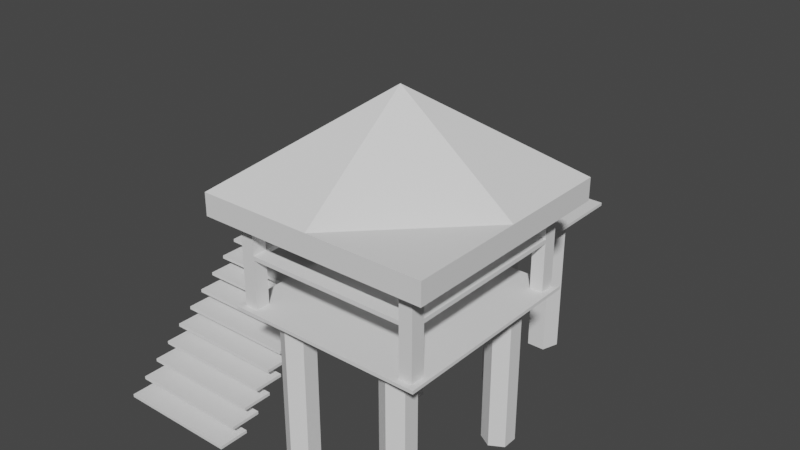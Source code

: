 # Source: Torre.blend  (saved by Blender 2.80.52; exported with 4.5.12 LTS)
import bpy
from mathutils import Matrix  # noqa: F401  (used for matrix-valued properties, if any)

bpy.ops.wm.read_factory_settings(use_empty=True)
scene = bpy.context.scene
scene.name = 'Scene'

# ---- collections
col_collection = bpy.data.collections.new('Collection'); scene.collection.children.link(col_collection)

# ---- world
world_world = bpy.data.worlds.new('World'); scene.world = world_world
world_world.use_nodes = True; world_world.node_tree.nodes.clear()
_N = world_world.node_tree.nodes; _L = world_world.node_tree.links
n0 = _N.new('ShaderNodeOutputWorld'); n0.name = 'World Output'; n0.location = (300, 300)
n1 = _N.new('ShaderNodeBackground'); n1.name = 'Background'; n1.location = (10, 300)
n1.inputs[0].default_value = (0.05088, 0.05088, 0.05088, 1.0)
_L.new(n1.outputs[0], n0.inputs[0])
n0.is_active_output = True
world_world.color = (0.05088, 0.05088, 0.05088)
world_world.use_sun_shadow = False
world_world.sun_shadow_jitter_overblur = 0.0

# ---- meshes
me_cube_005 = bpy.data.meshes.new('Cube.005')
me_cube_005.from_pydata([(-6.0, -6.361, -0.1), (-5.65, -6.011, 5.35), (-6.0, 6.361, -0.1), (-5.65, 6.011, 5.35), (6.0, -6.361, -0.1), (5.65, -6.011, 5.35), (6.0, 6.361, -0.1), (5.65, 6.011, 5.35), (-6.0, 4.771, -0.1), (-6.0, 3.18, -0.1), (-6.0, 1.59, -0.1), (-6.0, 0.0, -0.1), (-6.0, -1.59, -0.1), (-6.0, -3.18, -0.1), (-6.0, -4.771, -0.1), (-5.65, -5.121, 5.35), (-6.0, -3.18, 0.1), (-6.0, -1.59, 0.1), (-6.0, 0.0, 0.1), (-6.0, 1.59, 0.1), (-6.0, 3.18, 0.1), (-5.65, 5.121, 5.35), (6.0, -4.771, -0.1), (6.0, -3.18, -0.1), (6.0, -1.59, -0.1), (6.0, 0.0, -0.1), (6.0, 1.59, -0.1), (6.0, 3.18, -0.1), (6.0, 4.771, -0.1), (5.65, 5.121, 5.35), (6.0, 3.18, 0.1), (6.0, 1.59, 0.1), (6.0, 0.0, 0.1), (6.0, -1.59, 0.1), (6.0, -3.18, 0.1), (5.65, -5.121, 5.35), (4.5, 6.361, -0.1), (3.0, 6.361, -0.1), (1.5, 6.361, -0.1), (0.0, 6.361, -0.1), (-1.5, 6.361, -0.1), (-3.0, 6.361, -0.1), (-4.5, 6.361, -0.1), (-4.85, 6.011, 5.35), (-2.65, 6.011, 3.35), (-1.85, 6.011, 3.35), (0.0, 6.361, 0.1), (1.85, 6.011, 3.35), (2.65, 6.011, 3.35), (4.85, 6.011, 5.35), (-4.5, -6.361, -0.1), (-3.0, -6.361, -0.1), (-1.5, -6.361, -0.1), (0.0, -6.361, -0.1), (1.5, -6.361, -0.1), (3.0, -6.361, -0.1), (4.5, -6.361, -0.1), (4.85, -6.011, 5.35), (3.0, -6.361, 0.1), (1.5, -6.361, 0.1), (0.0, -6.361, 0.1), (-1.5, -6.361, 0.1), (-3.0, -6.361, 0.1), (-4.85, -6.011, 5.35), (-4.85, 5.121, 5.35), (-2.65, 5.121, 3.35), (-1.85, 5.121, 3.35), (0.0, 4.771, 0.1), (1.85, 5.121, 3.35), (2.65, 5.121, 3.35), (4.85, 5.121, 5.35), (-4.5, 3.18, 0.1), (-3.0, 3.18, 0.1), (-1.5, 3.18, 0.1), (0.0, 3.18, 0.1), (1.5, 3.18, 0.1), (3.0, 3.18, 0.1), (4.5, 3.18, 0.1), (-4.5, 1.59, 0.1), (-3.0, 1.59, 0.1), (-1.5, 1.59, 0.1), (0.0, 1.59, 0.1), (1.5, 1.59, 0.1), (3.0, 1.59, 0.1), (4.5, 1.59, 0.1), (-4.5, 0.0, 0.1), (-3.0, 0.0, 0.1), (-1.5, 0.0, 0.1), (0.0, 0.0, 0.1), (1.5, 0.0, 0.1), (3.0, 0.0, 0.1), (4.5, 0.0, 0.1), (-4.5, -1.59, 0.1), (-3.0, -1.59, 0.1), (-1.5, -1.59, 0.1), (0.0, -1.59, 0.1), (1.5, -1.59, 0.1), (3.0, -1.59, 0.1), (4.5, -1.59, 0.1), (-4.5, -3.18, 0.1), (-3.0, -3.18, 0.1), (-1.5, -3.18, 0.1), (0.0, -3.18, 0.1), (1.5, -3.18, 0.1), (3.0, -3.18, 0.1), (4.5, -3.18, 0.1), (-4.85, -5.121, 5.35), (-3.0, -4.771, 0.1), (-1.5, -4.771, 0.1), (0.0, -4.771, 0.1), (1.5, -4.771, 0.1), (3.0, -4.771, 0.1), (4.85, -5.121, 5.35), (4.5, 4.771, -0.1), (3.0, 4.771, -0.1), (1.5, 4.771, -0.1), (0.0, 4.771, -0.1), (-1.5, 4.771, -0.1), (-3.0, 4.771, -0.1), (-4.5, 4.771, -0.1), (4.5, 3.18, -0.1), (3.0, 3.18, -0.1), (1.5, 3.18, -0.1), (0.0, 3.18, -0.1), (-1.5, 3.18, -0.1), (-3.0, 3.18, -0.1), (-4.5, 3.18, -0.1), (4.5, 1.59, -0.1), (3.0, 1.59, -0.1), (1.5, 1.59, -0.1), (0.0, 1.59, -0.1), (-1.5, 1.59, -0.1), (-3.0, 1.59, -0.1), (-4.5, 1.59, -0.1), (4.5, 0.0, -0.1), (3.0, 0.0, -0.1), (1.5, 0.0, -0.1), (0.0, 0.0, -0.1), (-1.5, 0.0, -0.1), (-3.0, 0.0, -0.1), (-4.5, 0.0, -0.1), (4.5, -1.59, -0.1), (3.0, -1.59, -0.1), (1.5, -1.59, -0.1), (0.0, -1.59, -0.1), (-1.5, -1.59, -0.1), (-3.0, -1.59, -0.1), (-4.5, -1.59, -0.1), (4.5, -3.18, -0.1), (3.0, -3.18, -0.1), (1.5, -3.18, -0.1), (0.0, -3.18, -0.1), (-1.5, -3.18, -0.1), (-3.0, -3.18, -0.1), (-4.5, -3.18, -0.1), (4.5, -4.771, -0.1), (3.0, -4.771, -0.1), (1.5, -4.771, -0.1), (0.0, -4.771, -0.1), (-1.5, -4.771, -0.1), (-3.0, -4.771, -0.1), (-4.5, -4.771, -0.1), (-6.0, 4.771, 0.1), (-6.0, 6.361, 0.1), (4.5, 6.361, 0.1), (6.0, 6.361, 0.1), (6.0, -4.771, 0.1), (6.0, -6.361, 0.1), (-4.5, -6.361, 0.1), (-6.0, -6.361, 0.1), (-6.0, -4.771, 0.1), (6.0, 4.771, 0.1), (4.5, 4.771, 0.1), (4.5, -4.771, 0.1), (-4.5, 6.361, 0.1), (-3.0, 6.361, 0.1), (-1.5, 6.361, 0.1), (1.5, 6.361, 0.1), (3.0, 6.361, 0.1), (4.5, -6.361, 0.1), (-4.5, 4.771, 0.1), (-3.0, 4.771, 0.1), (-1.5, 4.771, 0.1), (1.5, 4.771, 0.1), (3.0, 4.771, 0.1), (-4.5, -4.771, 0.1), (-5.65, 5.121, 0.1), (-5.65, 6.011, 0.1), (4.85, 6.011, 0.1), (5.65, 6.011, 0.1), (5.65, -5.121, 0.1), (5.65, -6.011, 0.1), (-4.85, -6.011, 0.1), (-5.65, -6.011, 0.1), (-5.65, -5.121, 0.1), (5.65, 5.121, 0.1), (4.85, 5.121, 0.1), (4.85, -5.121, 0.1), (-4.85, 6.011, 0.1), (-2.65, 6.011, 0.1), (-1.85, 6.011, 0.1), (1.85, 6.011, 0.1), (2.65, 6.011, 0.1), (4.85, -6.011, 0.1), (-4.85, 5.121, 0.1), (-2.65, 5.121, 0.1), (-1.85, 5.121, 0.1), (1.85, 5.121, 0.1), (2.65, 5.121, 0.1), (-4.85, -5.121, 0.1), (-5.65, 5.121, 3.1), (-5.65, 6.011, 3.1), (4.85, 6.011, 3.1), (5.65, 6.011, 3.1), (5.65, -5.121, 3.1), (5.65, -6.011, 3.1), (-4.85, -6.011, 3.1), (-5.65, -6.011, 3.1), (-5.65, -5.121, 3.1), (5.65, 5.121, 3.1), (4.85, 5.121, 3.1), (4.85, -5.121, 3.1), (-4.85, 6.011, 3.1), (-2.65, 6.011, 3.1), (-1.85, 6.011, 3.1), (1.85, 6.011, 3.1), (2.65, 6.011, 3.1), (4.85, -6.011, 3.1), (-4.85, 5.121, 3.1), (-2.65, 5.121, 3.1), (-1.85, 5.121, 3.1), (1.85, 5.121, 3.1), (2.65, 5.121, 3.1), (-4.85, -5.121, 3.1), (-5.65, 5.121, 3.35), (-5.65, 6.011, 3.35), (4.85, 6.011, 3.35), (5.65, 6.011, 3.35), (5.65, -5.121, 3.35), (5.65, -6.011, 3.35), (-4.85, -6.011, 3.35), (-5.65, -6.011, 3.35), (-5.65, -5.121, 3.35), (5.65, 5.121, 3.35), (4.85, 5.121, 3.35), (4.85, -5.121, 3.35), (-4.85, 6.011, 3.35), (4.85, -6.011, 3.35), (-4.85, 5.121, 3.35), (-4.85, -5.121, 3.35)], [], [(8, 162, 163, 2), (36, 164, 165, 6), (22, 166, 167, 4), (50, 168, 169, 0), (155, 22, 4, 56), (106, 15, 1, 63), (43, 3, 21, 64), (180, 162, 20, 71), (71, 20, 19, 78), (78, 19, 18, 85), (85, 18, 17, 92), (92, 17, 16, 99), (99, 16, 170, 185), (36, 6, 28, 113), (113, 28, 27, 120), (120, 27, 26, 127), (127, 26, 25, 134), (134, 25, 24, 141), (141, 24, 23, 148), (148, 23, 22, 155), (6, 165, 171, 28), (28, 171, 30, 27), (27, 30, 31, 26), (26, 31, 32, 25), (25, 32, 33, 24), (24, 33, 34, 23), (23, 34, 166, 22), (0, 169, 170, 14), (14, 170, 16, 13), (13, 16, 17, 12), (12, 17, 18, 11), (11, 18, 19, 10), (10, 19, 20, 9), (9, 20, 162, 8), (13, 154, 161, 14), (154, 153, 160, 161), (153, 152, 159, 160), (152, 151, 158, 159), (151, 150, 157, 158), (150, 149, 156, 157), (149, 148, 155, 156), (12, 147, 154, 13), (147, 146, 153, 154), (146, 145, 152, 153), (145, 144, 151, 152), (144, 143, 150, 151), (143, 142, 149, 150), (142, 141, 148, 149), (11, 140, 147, 12), (140, 139, 146, 147), (139, 138, 145, 146), (138, 137, 144, 145), (137, 136, 143, 144), (136, 135, 142, 143), (135, 134, 141, 142), (10, 133, 140, 11), (133, 132, 139, 140), (132, 131, 138, 139), (131, 130, 137, 138), (130, 129, 136, 137), (129, 128, 135, 136), (128, 127, 134, 135), (9, 126, 133, 10), (126, 125, 132, 133), (125, 124, 131, 132), (124, 123, 130, 131), (123, 122, 129, 130), (122, 121, 128, 129), (121, 120, 127, 128), (8, 119, 126, 9), (119, 118, 125, 126), (118, 117, 124, 125), (117, 116, 123, 124), (116, 115, 122, 123), (115, 114, 121, 122), (114, 113, 120, 121), (2, 42, 119, 8), (42, 41, 118, 119), (41, 40, 117, 118), (40, 39, 116, 117), (39, 38, 115, 116), (38, 37, 114, 115), (37, 36, 113, 114), (34, 105, 173, 166), (105, 104, 111, 173), (104, 103, 110, 111), (103, 102, 109, 110), (102, 101, 108, 109), (101, 100, 107, 108), (100, 99, 185, 107), (33, 98, 105, 34), (98, 97, 104, 105), (97, 96, 103, 104), (96, 95, 102, 103), (95, 94, 101, 102), (94, 93, 100, 101), (93, 92, 99, 100), (32, 91, 98, 33), (91, 90, 97, 98), (90, 89, 96, 97), (89, 88, 95, 96), (88, 87, 94, 95), (87, 86, 93, 94), (86, 85, 92, 93), (31, 84, 91, 32), (84, 83, 90, 91), (83, 82, 89, 90), (82, 81, 88, 89), (81, 80, 87, 88), (80, 79, 86, 87), (79, 78, 85, 86), (30, 77, 84, 31), (77, 76, 83, 84), (76, 75, 82, 83), (75, 74, 81, 82), (74, 73, 80, 81), (73, 72, 79, 80), (72, 71, 78, 79), (171, 172, 77, 30), (172, 184, 76, 77), (184, 183, 75, 76), (183, 67, 74, 75), (67, 182, 73, 74), (182, 181, 72, 73), (181, 180, 71, 72), (7, 49, 70, 29), (164, 178, 184, 172), (48, 47, 68, 69), (177, 46, 67, 183), (46, 176, 182, 67), (45, 44, 65, 66), (175, 174, 180, 181), (35, 112, 57, 5), (173, 111, 58, 179), (111, 110, 59, 58), (110, 109, 60, 59), (109, 108, 61, 60), (108, 107, 62, 61), (107, 185, 168, 62), (14, 161, 50, 0), (161, 160, 51, 50), (160, 159, 52, 51), (159, 158, 53, 52), (158, 157, 54, 53), (157, 156, 55, 54), (156, 155, 56, 55), (4, 167, 179, 56), (56, 179, 58, 55), (55, 58, 59, 54), (54, 59, 60, 53), (53, 60, 61, 52), (52, 61, 62, 51), (51, 62, 168, 50), (2, 163, 174, 42), (42, 174, 175, 41), (41, 175, 176, 40), (40, 176, 46, 39), (39, 46, 177, 38), (38, 177, 178, 37), (37, 178, 164, 36), (186, 187, 163, 162), (188, 189, 165, 164), (190, 191, 167, 166), (192, 193, 169, 168), (193, 194, 170, 169), (189, 195, 171, 165), (195, 196, 172, 171), (197, 190, 166, 173), (187, 198, 174, 163), (199, 200, 176, 175), (201, 202, 178, 177), (191, 203, 179, 167), (204, 186, 162, 180), (206, 205, 181, 182), (208, 207, 183, 184), (194, 209, 185, 170), (196, 188, 164, 172), (202, 208, 184, 178), (207, 201, 177, 183), (200, 206, 182, 176), (205, 199, 175, 181), (198, 204, 180, 174), (203, 197, 173, 179), (209, 192, 168, 185), (210, 211, 187, 186), (212, 213, 189, 188), (214, 215, 191, 190), (216, 217, 193, 192), (217, 218, 194, 193), (213, 219, 195, 189), (219, 220, 196, 195), (221, 214, 190, 197), (211, 222, 198, 187), (223, 224, 200, 199), (225, 226, 202, 201), (215, 227, 203, 191), (228, 210, 186, 204), (230, 229, 205, 206), (232, 231, 207, 208), (218, 233, 209, 194), (220, 212, 188, 196), (226, 232, 208, 202), (231, 225, 201, 207), (224, 230, 206, 200), (229, 223, 199, 205), (222, 228, 204, 198), (227, 221, 197, 203), (233, 216, 192, 209), (234, 235, 211, 210), (236, 237, 213, 212), (238, 239, 215, 214), (240, 241, 217, 216), (241, 242, 218, 217), (237, 243, 219, 213), (244, 245, 238, 243), (220, 221, 245, 244), (235, 246, 222, 211), (44, 45, 224, 223), (47, 48, 226, 225), (239, 247, 227, 215), (234, 242, 249, 248), (66, 65, 229, 230), (69, 68, 231, 232), (210, 218, 242, 234), (236, 48, 69, 244), (212, 226, 48, 236), (68, 47, 225, 231), (45, 66, 230, 224), (44, 246, 248, 65), (223, 222, 246, 44), (245, 249, 240, 247), (221, 233, 249, 245), (247, 240, 216, 227), (227, 216, 233, 221), (243, 238, 214, 219), (219, 214, 221, 220), (244, 69, 232, 220), (220, 232, 226, 212), (65, 248, 228, 229), (229, 228, 222, 223), (248, 249, 233, 228), (228, 233, 218, 210), (21, 3, 235, 234), (49, 7, 237, 236), (35, 5, 239, 238), (63, 1, 241, 240), (1, 15, 242, 241), (7, 29, 243, 237), (29, 70, 244, 243), (112, 35, 238, 245), (3, 43, 246, 235), (5, 57, 247, 239), (64, 21, 234, 248), (15, 106, 249, 242), (70, 49, 236, 244), (43, 64, 248, 246), (57, 112, 245, 247), (106, 63, 240, 249)])
_uv = me_cube_005.uv_layers.new(name='UVMap')
_uv.uv.foreach_set('vector', [0.375, 0.2188, 0.625, 0.2188, 0.625, 0.25, 0.375, 0.25, 0.375, 0.4688, 0.625, 0.4688, 0.625, 0.5, 0.375, 0.5, 0.375, 0.7188, 0.625, 0.7188, 0.625, 0.75, 0.375, 0.75, 0.375, 0.9688, 0.625, 0.9688, 0.625, 1.0, 0.375, 1.0, 0.3438, 0.7188, 0.375, 0.7188, 0.375, 0.75, 0.3438, 0.75, 0.851, 0.7256, 0.8677, 0.7256, 0.8677, 0.7431, 0.851, 0.7431, 0.851, 0.5069, 0.8677, 0.5069, 0.8677, 0.5244, 0.851, 0.5244, 0.8438, 0.5312, 0.875, 0.5312, 0.875, 0.5625, 0.8438, 0.5625, 0.8438, 0.5625, 0.875, 0.5625, 0.875, 0.5938, 0.8438, 0.5938, 0.8438, 0.5938, 0.875, 0.5938, 0.875, 0.625, 0.8438, 0.625, 0.8438, 0.625, 0.875, 0.625, 0.875, 0.6562, 0.8438, 0.6562, 0.8438, 0.6562, 0.875, 0.6562, 0.875, 0.6875, 0.8438, 0.6875, 0.8438, 0.6875, 0.875, 0.6875, 0.875, 0.7188, 0.8438, 0.7188, 0.3438, 0.5, 0.375, 0.5, 0.375, 0.5312, 0.3438, 0.5312, 0.3438, 0.5312, 0.375, 0.5312, 0.375, 0.5625, 0.3438, 0.5625, 0.3438, 0.5625, 0.375, 0.5625, 0.375, 0.5938, 0.3438, 0.5938, 0.3438, 0.5938, 0.375, 0.5938, 0.375, 0.625, 0.3438, 0.625, 0.3438, 0.625, 0.375, 0.625, 0.375, 0.6562, 0.3438, 0.6562, 0.3438, 0.6562, 0.375, 0.6562, 0.375, 0.6875, 0.3438, 0.6875, 0.3438, 0.6875, 0.375, 0.6875, 0.375, 0.7188, 0.3438, 0.7188, 0.375, 0.5, 0.625, 0.5, 0.625, 0.5312, 0.375, 0.5312, 0.375, 0.5312, 0.625, 0.5312, 0.625, 0.5625, 0.375, 0.5625, 0.375, 0.5625, 0.625, 0.5625, 0.625, 0.5938, 0.375, 0.5938, 0.375, 0.5938, 0.625, 0.5938, 0.625, 0.625, 0.375, 0.625, 0.375, 0.625, 0.625, 0.625, 0.625, 0.6562, 0.375, 0.6562, 0.375, 0.6562, 0.625, 0.6562, 0.625, 0.6875, 0.375, 0.6875, 0.375, 0.6875, 0.625, 0.6875, 0.625, 0.7188, 0.375, 0.7188, 0.375, 0.0, 0.625, 0.0, 0.625, 0.03125, 0.375, 0.03125, 0.375, 0.03125, 0.625, 0.03125, 0.625, 0.0625, 0.375, 0.0625, 0.375, 0.0625, 0.625, 0.0625, 0.625, 0.09375, 0.375, 0.09375, 0.375, 0.09375, 0.625, 0.09375, 0.625, 0.125, 0.375, 0.125, 0.375, 0.125, 0.625, 0.125, 0.625, 0.1562, 0.375, 0.1562, 0.375, 0.1562, 0.625, 0.1562, 0.625, 0.1875, 0.375, 0.1875, 0.375, 0.1875, 0.625, 0.1875, 0.625, 0.2188, 0.375, 0.2188, 0.125, 0.6875, 0.1562, 0.6875, 0.1562, 0.7188, 0.125, 0.7188, 0.1562, 0.6875, 0.1875, 0.6875, 0.1875, 0.7188, 0.1562, 0.7188, 0.1875, 0.6875, 0.2188, 0.6875, 0.2188, 0.7188, 0.1875, 0.7188, 0.2188, 0.6875, 0.25, 0.6875, 0.25, 0.7188, 0.2188, 0.7188, 0.25, 0.6875, 0.2812, 0.6875, 0.2812, 0.7188, 0.25, 0.7188, 0.2812, 0.6875, 0.3125, 0.6875, 0.3125, 0.7188, 0.2812, 0.7188, 0.3125, 0.6875, 0.3438, 0.6875, 0.3438, 0.7188, 0.3125, 0.7188, 0.125, 0.6562, 0.1562, 0.6562, 0.1562, 0.6875, 0.125, 0.6875, 0.1562, 0.6562, 0.1875, 0.6562, 0.1875, 0.6875, 0.1562, 0.6875, 0.1875, 0.6562, 0.2188, 0.6563, 0.2188, 0.6875, 0.1875, 0.6875, 0.2188, 0.6563, 0.25, 0.6563, 0.25, 0.6875, 0.2188, 0.6875, 0.25, 0.6563, 0.2812, 0.6562, 0.2812, 0.6875, 0.25, 0.6875, 0.2812, 0.6562, 0.3125, 0.6562, 0.3125, 0.6875, 0.2812, 0.6875, 0.3125, 0.6562, 0.3438, 0.6562, 0.3438, 0.6875, 0.3125, 0.6875, 0.125, 0.625, 0.1562, 0.625, 0.1562, 0.6562, 0.125, 0.6562, 0.1562, 0.625, 0.1875, 0.625, 0.1875, 0.6562, 0.1562, 0.6562, 0.1875, 0.625, 0.2188, 0.625, 0.2188, 0.6563, 0.1875, 0.6562, 0.2188, 0.625, 0.25, 0.625, 0.25, 0.6563, 0.2188, 0.6563, 0.25, 0.625, 0.2812, 0.625, 0.2812, 0.6562, 0.25, 0.6563, 0.2812, 0.625, 0.3125, 0.625, 0.3125, 0.6562, 0.2812, 0.6562, 0.3125, 0.625, 0.3438, 0.625, 0.3438, 0.6562, 0.3125, 0.6562, 0.125, 0.5938, 0.1562, 0.5938, 0.1562, 0.625, 0.125, 0.625, 0.1562, 0.5938, 0.1875, 0.5938, 0.1875, 0.625, 0.1562, 0.625, 0.1875, 0.5938, 0.2188, 0.5938, 0.2188, 0.625, 0.1875, 0.625, 0.2188, 0.5938, 0.25, 0.5938, 0.25, 0.625, 0.2188, 0.625, 0.25, 0.5938, 0.2812, 0.5938, 0.2812, 0.625, 0.25, 0.625, 0.2812, 0.5938, 0.3125, 0.5938, 0.3125, 0.625, 0.2812, 0.625, 0.3125, 0.5938, 0.3438, 0.5938, 0.3438, 0.625, 0.3125, 0.625, 0.125, 0.5625, 0.1562, 0.5625, 0.1562, 0.5938, 0.125, 0.5938, 0.1562, 0.5625, 0.1875, 0.5625, 0.1875, 0.5938, 0.1562, 0.5938, 0.1875, 0.5625, 0.2188, 0.5625, 0.2188, 0.5938, 0.1875, 0.5938, 0.2188, 0.5625, 0.25, 0.5625, 0.25, 0.5938, 0.2188, 0.5938, 0.25, 0.5625, 0.2812, 0.5625, 0.2812, 0.5938, 0.25, 0.5938, 0.2812, 0.5625, 0.3125, 0.5625, 0.3125, 0.5938, 0.2812, 0.5938, 0.3125, 0.5625, 0.3438, 0.5625, 0.3438, 0.5938, 0.3125, 0.5938, 0.125, 0.5312, 0.1562, 0.5312, 0.1562, 0.5625, 0.125, 0.5625, 0.1562, 0.5312, 0.1875, 0.5312, 0.1875, 0.5625, 0.1562, 0.5625, 0.1875, 0.5312, 0.2188, 0.5312, 0.2188, 0.5625, 0.1875, 0.5625, 0.2188, 0.5312, 0.25, 0.5312, 0.25, 0.5625, 0.2188, 0.5625, 0.25, 0.5312, 0.2812, 0.5312, 0.2812, 0.5625, 0.25, 0.5625, 0.2812, 0.5312, 0.3125, 0.5312, 0.3125, 0.5625, 0.2812, 0.5625, 0.3125, 0.5312, 0.3438, 0.5312, 0.3438, 0.5625, 0.3125, 0.5625, 0.125, 0.5, 0.1562, 0.5, 0.1562, 0.5312, 0.125, 0.5312, 0.1562, 0.5, 0.1875, 0.5, 0.1875, 0.5312, 0.1562, 0.5312, 0.1875, 0.5, 0.2188, 0.5, 0.2188, 0.5312, 0.1875, 0.5312, 0.2188, 0.5, 0.25, 0.5, 0.25, 0.5312, 0.2188, 0.5312, 0.25, 0.5, 0.2812, 0.5, 0.2812, 0.5312, 0.25, 0.5312, 0.2812, 0.5, 0.3125, 0.5, 0.3125, 0.5312, 0.2812, 0.5312, 0.3125, 0.5, 0.3438, 0.5, 0.3438, 0.5312, 0.3125, 0.5312, 0.625, 0.6875, 0.6562, 0.6875, 0.6562, 0.7188, 0.625, 0.7188, 0.6562, 0.6875, 0.6875, 0.6875, 0.6875, 0.7188, 0.6562, 0.7188, 0.6875, 0.6875, 0.7188, 0.6875, 0.7188, 0.7188, 0.6875, 0.7188, 0.7188, 0.6875, 0.75, 0.6875, 0.75, 0.7188, 0.7188, 0.7188, 0.75, 0.6875, 0.7812, 0.6875, 0.7812, 0.7188, 0.75, 0.7188, 0.7812, 0.6875, 0.8125, 0.6875, 0.8125, 0.7188, 0.7812, 0.7188, 0.8125, 0.6875, 0.8438, 0.6875, 0.8438, 0.7188, 0.8125, 0.7188, 0.625, 0.6562, 0.6562, 0.6562, 0.6562, 0.6875, 0.625, 0.6875, 0.6562, 0.6562, 0.6875, 0.6562, 0.6875, 0.6875, 0.6562, 0.6875, 0.6875, 0.6562, 0.7188, 0.6563, 0.7188, 0.6875, 0.6875, 0.6875, 0.7188, 0.6563, 0.75, 0.6563, 0.75, 0.6875, 0.7188, 0.6875, 0.75, 0.6563, 0.7812, 0.6562, 0.7812, 0.6875, 0.75, 0.6875, 0.7812, 0.6562, 0.8125, 0.6562, 0.8125, 0.6875, 0.7812, 0.6875, 0.8125, 0.6562, 0.8438, 0.6562, 0.8438, 0.6875, 0.8125, 0.6875, 0.625, 0.625, 0.6562, 0.625, 0.6562, 0.6562, 0.625, 0.6562, 0.6562, 0.625, 0.6875, 0.625, 0.6875, 0.6562, 0.6562, 0.6562, 0.6875, 0.625, 0.7188, 0.625, 0.7188, 0.6563, 0.6875, 0.6562, 0.7188, 0.625, 0.75, 0.625, 0.75, 0.6563, 0.7188, 0.6563, 0.75, 0.625, 0.7812, 0.625, 0.7812, 0.6562, 0.75, 0.6563, 0.7812, 0.625, 0.8125, 0.625, 0.8125, 0.6562, 0.7812, 0.6562, 0.8125, 0.625, 0.8438, 0.625, 0.8438, 0.6562, 0.8125, 0.6562, 0.625, 0.5938, 0.6562, 0.5938, 0.6562, 0.625, 0.625, 0.625, 0.6562, 0.5938, 0.6875, 0.5938, 0.6875, 0.625, 0.6562, 0.625, 0.6875, 0.5938, 0.7188, 0.5938, 0.7188, 0.625, 0.6875, 0.625, 0.7188, 0.5938, 0.75, 0.5938, 0.75, 0.625, 0.7188, 0.625, 0.75, 0.5938, 0.7812, 0.5938, 0.7812, 0.625, 0.75, 0.625, 0.7812, 0.5938, 0.8125, 0.5938, 0.8125, 0.625, 0.7812, 0.625, 0.8125, 0.5938, 0.8438, 0.5938, 0.8438, 0.625, 0.8125, 0.625, 0.625, 0.5625, 0.6562, 0.5625, 0.6562, 0.5938, 0.625, 0.5938, 0.6562, 0.5625, 0.6875, 0.5625, 0.6875, 0.5938, 0.6562, 0.5938, 0.6875, 0.5625, 0.7188, 0.5625, 0.7188, 0.5938, 0.6875, 0.5938, 0.7188, 0.5625, 0.75, 0.5625, 0.75, 0.5938, 0.7188, 0.5938, 0.75, 0.5625, 0.7812, 0.5625, 0.7812, 0.5938, 0.75, 0.5938, 0.7812, 0.5625, 0.8125, 0.5625, 0.8125, 0.5938, 0.7812, 0.5938, 0.8125, 0.5625, 0.8438, 0.5625, 0.8438, 0.5938, 0.8125, 0.5938, 0.625, 0.5312, 0.6562, 0.5312, 0.6562, 0.5625, 0.625, 0.5625, 0.6562, 0.5312, 0.6875, 0.5312, 0.6875, 0.5625, 0.6562, 0.5625, 0.6875, 0.5312, 0.7188, 0.5312, 0.7188, 0.5625, 0.6875, 0.5625, 0.7188, 0.5312, 0.75, 0.5312, 0.75, 0.5625, 0.7188, 0.5625, 0.75, 0.5312, 0.7812, 0.5312, 0.7812, 0.5625, 0.75, 0.5625, 0.7812, 0.5312, 0.8125, 0.5312, 0.8125, 0.5625, 0.7812, 0.5625, 0.8125, 0.5312, 0.8438, 0.5312, 0.8438, 0.5625, 0.8125, 0.5625, 0.6323, 0.5069, 0.649, 0.5069, 0.649, 0.5244, 0.6323, 0.5244, 0.6562, 0.5, 0.6875, 0.5, 0.6875, 0.5312, 0.6562, 0.5312, 0.6948, 0.5069, 0.7115, 0.5069, 0.7115, 0.5244, 0.6948, 0.5244, 0.7188, 0.5, 0.75, 0.5, 0.75, 0.5312, 0.7188, 0.5312, 0.75, 0.5, 0.7812, 0.5, 0.7812, 0.5312, 0.75, 0.5312, 0.7885, 0.5069, 0.8052, 0.5069, 0.8052, 0.5244, 0.7885, 0.5244, 0.8125, 0.5, 0.8438, 0.5, 0.8438, 0.5312, 0.8125, 0.5312, 0.6323, 0.7256, 0.649, 0.7256, 0.649, 0.7431, 0.6323, 0.7431, 0.6562, 0.7188, 0.6875, 0.7188, 0.6875, 0.75, 0.6562, 0.75, 0.6875, 0.7188, 0.7188, 0.7188, 0.7188, 0.75, 0.6875, 0.75, 0.7188, 0.7188, 0.75, 0.7188, 0.75, 0.75, 0.7188, 0.75, 0.75, 0.7188, 0.7812, 0.7188, 0.7812, 0.75, 0.75, 0.75, 0.7812, 0.7188, 0.8125, 0.7188, 0.8125, 0.75, 0.7812, 0.75, 0.8125, 0.7188, 0.8438, 0.7188, 0.8438, 0.75, 0.8125, 0.75, 0.125, 0.7188, 0.1562, 0.7188, 0.1562, 0.75, 0.125, 0.75, 0.1562, 0.7188, 0.1875, 0.7188, 0.1875, 0.75, 0.1562, 0.75, 0.1875, 0.7188, 0.2188, 0.7188, 0.2188, 0.75, 0.1875, 0.75, 0.2188, 0.7188, 0.25, 0.7188, 0.25, 0.75, 0.2188, 0.75, 0.25, 0.7188, 0.2812, 0.7188, 0.2812, 0.75, 0.25, 0.75, 0.2812, 0.7188, 0.3125, 0.7188, 0.3125, 0.75, 0.2812, 0.75, 0.3125, 0.7188, 0.3438, 0.7188, 0.3438, 0.75, 0.3125, 0.75, 0.375, 0.75, 0.625, 0.75, 0.625, 0.7812, 0.375, 0.7812, 0.375, 0.7812, 0.625, 0.7812, 0.625, 0.8125, 0.375, 0.8125, 0.375, 0.8125, 0.625, 0.8125, 0.625, 0.8438, 0.375, 0.8438, 0.375, 0.8438, 0.625, 0.8438, 0.625, 0.875, 0.375, 0.875, 0.375, 0.875, 0.625, 0.875, 0.625, 0.9062, 0.375, 0.9062, 0.375, 0.9062, 0.625, 0.9062, 0.625, 0.9375, 0.375, 0.9375, 0.375, 0.9375, 0.625, 0.9375, 0.625, 0.9688, 0.375, 0.9688, 0.375, 0.25, 0.625, 0.25, 0.625, 0.2812, 0.375, 0.2812, 0.375, 0.2812, 0.625, 0.2812, 0.625, 0.3125, 0.375, 0.3125, 0.375, 0.3125, 0.625, 0.3125, 0.625, 0.3438, 0.375, 0.3438, 0.375, 0.3438, 0.625, 0.3438, 0.625, 0.375, 0.375, 0.375, 0.375, 0.375, 0.625, 0.375, 0.625, 0.4062, 0.375, 0.4062, 0.375, 0.4062, 0.625, 0.4062, 0.625, 0.4375, 0.375, 0.4375, 0.375, 0.4375, 0.625, 0.4375, 0.625, 0.4688, 0.375, 0.4688, 0.8677, 0.5244, 0.8677, 0.5069, 0.875, 0.5, 0.875, 0.5312, 0.649, 0.5069, 0.6323, 0.5069, 0.625, 0.5, 0.6562, 0.5, 0.6323, 0.7256, 0.6323, 0.7431, 0.625, 0.75, 0.625, 0.7188, 0.851, 0.7431, 0.8677, 0.7431, 0.875, 0.75, 0.8438, 0.75, 0.8677, 0.7431, 0.8677, 0.7256, 0.875, 0.7188, 0.875, 0.75, 0.6323, 0.5069, 0.6323, 0.5244, 0.625, 0.5312, 0.625, 0.5, 0.6323, 0.5244, 0.649, 0.5244, 0.6562, 0.5312, 0.625, 0.5312, 0.649, 0.7256, 0.6323, 0.7256, 0.625, 0.7188, 0.6562, 0.7188, 0.8677, 0.5069, 0.851, 0.5069, 0.8438, 0.5, 0.875, 0.5, 0.8052, 0.5069, 0.7885, 0.5069, 0.7812, 0.5, 0.8125, 0.5, 0.7115, 0.5069, 0.6948, 0.5069, 0.6875, 0.5, 0.7188, 0.5, 0.6323, 0.7431, 0.649, 0.7431, 0.6562, 0.75, 0.625, 0.75, 0.851, 0.5244, 0.8677, 0.5244, 0.875, 0.5312, 0.8438, 0.5312, 0.7885, 0.5244, 0.8052, 0.5244, 0.8125, 0.5312, 0.7812, 0.5312, 0.6948, 0.5244, 0.7115, 0.5244, 0.7188, 0.5312, 0.6875, 0.5312, 0.8677, 0.7256, 0.851, 0.7256, 0.8438, 0.7188, 0.875, 0.7188, 0.649, 0.5244, 0.649, 0.5069, 0.6562, 0.5, 0.6562, 0.5312, 0.6948, 0.5069, 0.6948, 0.5244, 0.6875, 0.5312, 0.6875, 0.5, 0.7115, 0.5244, 0.7115, 0.5069, 0.7188, 0.5, 0.7188, 0.5312, 0.7885, 0.5069, 0.7885, 0.5244, 0.7812, 0.5312, 0.7812, 0.5, 0.8052, 0.5244, 0.8052, 0.5069, 0.8125, 0.5, 0.8125, 0.5312, 0.851, 0.5069, 0.851, 0.5244, 0.8438, 0.5312, 0.8438, 0.5, 0.649, 0.7431, 0.649, 0.7256, 0.6562, 0.7188, 0.6562, 0.75, 0.851, 0.7256, 0.851, 0.7431, 0.8438, 0.75, 0.8438, 0.7188, 0.8677, 0.5244, 0.8677, 0.5069, 0.8677, 0.5069, 0.8677, 0.5244, 0.649, 0.5069, 0.6323, 0.5069, 0.6323, 0.5069, 0.649, 0.5069, 0.6323, 0.7256, 0.6323, 0.7431, 0.6323, 0.7431, 0.6323, 0.7256, 0.851, 0.7431, 0.8677, 0.7431, 0.8677, 0.7431, 0.851, 0.7431, 0.8677, 0.7431, 0.8677, 0.7256, 0.8677, 0.7256, 0.8677, 0.7431, 0.6323, 0.5069, 0.6323, 0.5244, 0.6323, 0.5244, 0.6323, 0.5069, 0.6323, 0.5244, 0.649, 0.5244, 0.649, 0.5244, 0.6323, 0.5244, 0.649, 0.7256, 0.6323, 0.7256, 0.6323, 0.7256, 0.649, 0.7256, 0.8677, 0.5069, 0.851, 0.5069, 0.851, 0.5069, 0.8677, 0.5069, 0.8052, 0.5069, 0.7885, 0.5069, 0.7885, 0.5069, 0.8052, 0.5069, 0.7115, 0.5069, 0.6948, 0.5069, 0.6948, 0.5069, 0.7115, 0.5069, 0.6323, 0.7431, 0.649, 0.7431, 0.649, 0.7431, 0.6323, 0.7431, 0.851, 0.5244, 0.8677, 0.5244, 0.8677, 0.5244, 0.851, 0.5244, 0.7885, 0.5244, 0.8052, 0.5244, 0.8052, 0.5244, 0.7885, 0.5244, 0.6948, 0.5244, 0.7115, 0.5244, 0.7115, 0.5244, 0.6948, 0.5244, 0.8677, 0.7256, 0.851, 0.7256, 0.851, 0.7256, 0.8677, 0.7256, 0.649, 0.5244, 0.649, 0.5069, 0.649, 0.5069, 0.649, 0.5244, 0.6948, 0.5069, 0.6948, 0.5244, 0.6948, 0.5244, 0.6948, 0.5069, 0.7115, 0.5244, 0.7115, 0.5069, 0.7115, 0.5069, 0.7115, 0.5244, 0.7885, 0.5069, 0.7885, 0.5244, 0.7885, 0.5244, 0.7885, 0.5069, 0.8052, 0.5244, 0.8052, 0.5069, 0.8052, 0.5069, 0.8052, 0.5244, 0.851, 0.5069, 0.851, 0.5244, 0.851, 0.5244, 0.851, 0.5069, 0.649, 0.7431, 0.649, 0.7256, 0.649, 0.7256, 0.649, 0.7431, 0.851, 0.7256, 0.851, 0.7431, 0.851, 0.7431, 0.851, 0.7256, 0.8677, 0.5244, 0.8677, 0.5069, 0.8677, 0.5069, 0.8677, 0.5244, 0.649, 0.5069, 0.6323, 0.5069, 0.6323, 0.5069, 0.649, 0.5069, 0.6323, 0.7256, 0.6323, 0.7431, 0.6323, 0.7431, 0.6323, 0.7256, 0.851, 0.7431, 0.8677, 0.7431, 0.8677, 0.7431, 0.851, 0.7431, 0.8677, 0.7431, 0.8677, 0.7256, 0.8677, 0.7256, 0.8677, 0.7431, 0.6323, 0.5069, 0.6323, 0.5244, 0.6323, 0.5244, 0.6323, 0.5069, 0.649, 0.7256, 0.6323, 0.7256, 0.6323, 0.5244, 0.649, 0.5244, 0.851, 0.7256, 0.649, 0.7256, 0.649, 0.5244, 0.649, 0.5244, 0.8677, 0.5069, 0.851, 0.5069, 0.851, 0.5069, 0.8677, 0.5069, 0.8052, 0.5069, 0.7885, 0.5069, 0.7885, 0.5069, 0.8052, 0.5069, 0.7115, 0.5069, 0.6948, 0.5069, 0.6948, 0.5069, 0.7115, 0.5069, 0.6323, 0.7431, 0.649, 0.7431, 0.649, 0.7431, 0.6323, 0.7431, 0.8677, 0.7256, 0.851, 0.7256, 0.851, 0.5244, 0.8677, 0.5244, 0.7885, 0.5244, 0.8052, 0.5244, 0.8052, 0.5244, 0.7885, 0.5244, 0.6948, 0.5244, 0.7115, 0.5244, 0.7115, 0.5244, 0.6948, 0.5244, 0.8677, 0.7256, 0.8677, 0.7256, 0.8677, 0.5244, 0.8677, 0.5244, 0.6948, 0.5069, 0.6948, 0.5244, 0.649, 0.5244, 0.649, 0.5069, 0.6948, 0.5069, 0.6948, 0.5069, 0.649, 0.5069, 0.649, 0.5069, 0.7115, 0.5244, 0.7115, 0.5069, 0.7115, 0.5069, 0.7115, 0.5244, 0.7885, 0.5069, 0.7885, 0.5244, 0.7885, 0.5244, 0.7885, 0.5069, 0.851, 0.5069, 0.851, 0.5244, 0.8052, 0.5244, 0.8052, 0.5069, 0.851, 0.5069, 0.851, 0.5069, 0.8052, 0.5069, 0.8052, 0.5069, 0.851, 0.7256, 0.851, 0.7431, 0.649, 0.7431, 0.649, 0.7256, 0.851, 0.7256, 0.851, 0.7256, 0.649, 0.7256, 0.649, 0.7256, 0.851, 0.7431, 0.851, 0.7431, 0.649, 0.7431, 0.649, 0.7431, 0.851, 0.7431, 0.851, 0.7256, 0.649, 0.7256, 0.649, 0.7431, 0.6323, 0.7256, 0.6323, 0.7256, 0.6323, 0.5244, 0.6323, 0.5244, 0.6323, 0.7256, 0.649, 0.7256, 0.649, 0.5244, 0.6323, 0.5244, 0.6948, 0.5244, 0.6948, 0.5244, 0.851, 0.7256, 0.649, 0.5244, 0.6948, 0.5244, 0.6948, 0.5069, 0.649, 0.5069, 0.649, 0.5244, 0.851, 0.5244, 0.851, 0.5244, 0.8052, 0.5244, 0.8052, 0.5244, 0.851, 0.5244, 0.851, 0.5069, 0.8052, 0.5069, 0.8052, 0.5244, 0.649, 0.7256, 0.851, 0.7256, 0.8052, 0.5244, 0.851, 0.5244, 0.851, 0.7256, 0.8677, 0.7256, 0.8677, 0.5244, 0.851, 0.5244, 0.8677, 0.5244, 0.8677, 0.5069, 0.8677, 0.5069, 0.8677, 0.5244, 0.649, 0.5069, 0.6323, 0.5069, 0.6323, 0.5069, 0.649, 0.5069, 0.6323, 0.7256, 0.6323, 0.7431, 0.6323, 0.7431, 0.6323, 0.7256, 0.851, 0.7431, 0.8677, 0.7431, 0.8677, 0.7431, 0.851, 0.7431, 0.8677, 0.7431, 0.8677, 0.7256, 0.8677, 0.7256, 0.8677, 0.7431, 0.6323, 0.5069, 0.6323, 0.5244, 0.6323, 0.5244, 0.6323, 0.5069, 0.6323, 0.5244, 0.649, 0.5244, 0.649, 0.5244, 0.6323, 0.5244, 0.649, 0.7256, 0.6323, 0.7256, 0.6323, 0.7256, 0.649, 0.7256, 0.8677, 0.5069, 0.851, 0.5069, 0.851, 0.5069, 0.8677, 0.5069, 0.6323, 0.7431, 0.649, 0.7431, 0.649, 0.7431, 0.6323, 0.7431, 0.851, 0.5244, 0.8677, 0.5244, 0.8677, 0.5244, 0.851, 0.5244, 0.8677, 0.7256, 0.851, 0.7256, 0.851, 0.7256, 0.8677, 0.7256, 0.649, 0.5244, 0.649, 0.5069, 0.649, 0.5069, 0.649, 0.5244, 0.851, 0.5069, 0.851, 0.5244, 0.851, 0.5244, 0.851, 0.5069, 0.649, 0.7431, 0.649, 0.7256, 0.649, 0.7256, 0.649, 0.7431, 0.851, 0.7256, 0.851, 0.7431, 0.851, 0.7431, 0.851, 0.7256])
me_cube_005.use_remesh_preserve_volume = False
me_cube_005.use_remesh_preserve_attributes = False
me_cube_005.use_mirror_vertex_groups = False
me_cube_005.update()
me_cube_006 = bpy.data.meshes.new('Cube.006')
me_cube_006.from_pydata([(-1.0, -1.0, -1.0), (-1.0, -1.0, 1.0), (-1.0, 1.0, -1.0), (-1.0, 1.0, 1.0), (1.0, -1.0, -1.0), (1.0, -1.0, 1.0), (1.0, 1.0, -1.0), (1.0, 1.0, 1.0), (-1.0, 0.0, 1.0), (0.0, 1.0, 1.0), (1.0, 0.0, 1.0), (0.0, -1.0, 1.0), (0.0, 0.0, 9.075)], [], [(0, 1, 8, 3, 2), (2, 3, 9, 7, 6), (6, 7, 10, 5, 4), (4, 5, 11, 1, 0), (2, 6, 4, 0), (12, 8, 1, 11), (10, 12, 11, 5), (7, 9, 12, 10), (9, 3, 8, 12)])
_uv = me_cube_006.uv_layers.new(name='UVMap')
_uv.uv.foreach_set('vector', [0.375, 0.0, 0.625, 0.0, 0.625, 0.125, 0.625, 0.25, 0.375, 0.25, 0.375, 0.25, 0.625, 0.25, 0.625, 0.375, 0.625, 0.5, 0.375, 0.5, 0.375, 0.5, 0.625, 0.5, 0.625, 0.625, 0.625, 0.75, 0.375, 0.75, 0.375, 0.75, 0.625, 0.75, 0.625, 0.875, 0.625, 1.0, 0.375, 1.0, 0.125, 0.5, 0.375, 0.5, 0.375, 0.75, 0.125, 0.75, 0.75, 0.625, 0.875, 0.625, 0.875, 0.75, 0.75, 0.75, 0.625, 0.625, 0.75, 0.625, 0.75, 0.75, 0.625, 0.75, 0.625, 0.5, 0.75, 0.5, 0.75, 0.625, 0.625, 0.625, 0.75, 0.5, 0.875, 0.5, 0.875, 0.625, 0.75, 0.625])
me_cube_006.use_remesh_preserve_volume = False
me_cube_006.use_remesh_preserve_attributes = False
me_cube_006.use_mirror_vertex_groups = False
me_cube_006.update()
me_cylinder = bpy.data.meshes.new('Cylinder')
me_cylinder.from_pydata([(0.0, 1.0, -1.0), (0.0, 1.0, 1.0), (0.866, 0.5, -1.0), (0.866, 0.5, 1.0), (0.866, -0.5, -1.0), (0.866, -0.5, 1.0), (-8.742e-08, -1.0, -1.0), (-8.742e-08, -1.0, 1.0), (-0.866, -0.5, -1.0), (-0.866, -0.5, 1.0), (-0.866, 0.5, -1.0), (-0.866, 0.5, 1.0)], [], [(0, 1, 3, 2), (2, 3, 5, 4), (4, 5, 7, 6), (6, 7, 9, 8), (3, 1, 11, 9, 7, 5), (8, 9, 11, 10), (10, 11, 1, 0), (0, 2, 4, 6, 8, 10)])
_uv = me_cylinder.uv_layers.new(name='UVMap')
_uv.uv.foreach_set('vector', [1.0, 0.5, 1.0, 1.0, 0.8333, 1.0, 0.8333, 0.5, 0.8333, 0.5, 0.8333, 1.0, 0.6667, 1.0, 0.6667, 0.5, 0.6667, 0.5, 0.6667, 1.0, 0.5, 1.0, 0.5, 0.5, 0.5, 0.5, 0.5, 1.0, 0.3333, 1.0, 0.3333, 0.5, 0.4578, 0.37, 0.25, 0.49, 0.04215, 0.37, 0.04215, 0.13, 0.25, 0.01, 0.4578, 0.13, 0.3333, 0.5, 0.3333, 1.0, 0.1667, 1.0, 0.1667, 0.5, 0.1667, 0.5, 0.1667, 1.0, -8.941e-08, 1.0, -8.941e-08, 0.5, 0.75, 0.49, 0.9578, 0.37, 0.9578, 0.13, 0.75, 0.01, 0.5422, 0.13, 0.5422, 0.37])
me_cylinder.use_remesh_preserve_volume = False
me_cylinder.use_remesh_preserve_attributes = False
me_cylinder.use_mirror_vertex_groups = False
me_cylinder.update()
me_cylinder_001 = bpy.data.meshes.new('Cylinder.001')
me_cylinder_001.from_pydata([(0.0, 1.0, -1.0), (0.0, 1.0, 1.0), (0.866, 0.5, -1.0), (0.866, 0.5, 1.0), (0.866, -0.5, -1.0), (0.866, -0.5, 1.0), (-8.742e-08, -1.0, -1.0), (-8.742e-08, -1.0, 1.0), (-0.866, -0.5, -1.0), (-0.866, -0.5, 1.0), (-0.866, 0.5, -1.0), (-0.866, 0.5, 1.0)], [], [(0, 1, 3, 2), (2, 3, 5, 4), (4, 5, 7, 6), (6, 7, 9, 8), (3, 1, 11, 9, 7, 5), (8, 9, 11, 10), (10, 11, 1, 0), (0, 2, 4, 6, 8, 10)])
_uv = me_cylinder_001.uv_layers.new(name='UVMap')
_uv.uv.foreach_set('vector', [1.0, 0.5, 1.0, 1.0, 0.8333, 1.0, 0.8333, 0.5, 0.8333, 0.5, 0.8333, 1.0, 0.6667, 1.0, 0.6667, 0.5, 0.6667, 0.5, 0.6667, 1.0, 0.5, 1.0, 0.5, 0.5, 0.5, 0.5, 0.5, 1.0, 0.3333, 1.0, 0.3333, 0.5, 0.4578, 0.37, 0.25, 0.49, 0.04215, 0.37, 0.04215, 0.13, 0.25, 0.01, 0.4578, 0.13, 0.3333, 0.5, 0.3333, 1.0, 0.1667, 1.0, 0.1667, 0.5, 0.1667, 0.5, 0.1667, 1.0, -8.941e-08, 1.0, -8.941e-08, 0.5, 0.75, 0.49, 0.9578, 0.37, 0.9578, 0.13, 0.75, 0.01, 0.5422, 0.13, 0.5422, 0.37])
me_cylinder_001.use_remesh_preserve_volume = False
me_cylinder_001.use_remesh_preserve_attributes = False
me_cylinder_001.use_mirror_vertex_groups = False
me_cylinder_001.update()
me_cylinder_002 = bpy.data.meshes.new('Cylinder.002')
me_cylinder_002.from_pydata([(0.0, 1.0, -1.0), (0.0, 1.0, 1.0), (0.866, 0.5, -1.0), (0.866, 0.5, 1.0), (0.866, -0.5, -1.0), (0.866, -0.5, 1.0), (-8.742e-08, -1.0, -1.0), (-8.742e-08, -1.0, 1.0), (-0.866, -0.5, -1.0), (-0.866, -0.5, 1.0), (-0.866, 0.5, -1.0), (-0.866, 0.5, 1.0)], [], [(0, 1, 3, 2), (2, 3, 5, 4), (4, 5, 7, 6), (6, 7, 9, 8), (3, 1, 11, 9, 7, 5), (8, 9, 11, 10), (10, 11, 1, 0), (0, 2, 4, 6, 8, 10)])
_uv = me_cylinder_002.uv_layers.new(name='UVMap')
_uv.uv.foreach_set('vector', [1.0, 0.5, 1.0, 1.0, 0.8333, 1.0, 0.8333, 0.5, 0.8333, 0.5, 0.8333, 1.0, 0.6667, 1.0, 0.6667, 0.5, 0.6667, 0.5, 0.6667, 1.0, 0.5, 1.0, 0.5, 0.5, 0.5, 0.5, 0.5, 1.0, 0.3333, 1.0, 0.3333, 0.5, 0.4578, 0.37, 0.25, 0.49, 0.04215, 0.37, 0.04215, 0.13, 0.25, 0.01, 0.4578, 0.13, 0.3333, 0.5, 0.3333, 1.0, 0.1667, 1.0, 0.1667, 0.5, 0.1667, 0.5, 0.1667, 1.0, -8.941e-08, 1.0, -8.941e-08, 0.5, 0.75, 0.49, 0.9578, 0.37, 0.9578, 0.13, 0.75, 0.01, 0.5422, 0.13, 0.5422, 0.37])
me_cylinder_002.use_remesh_preserve_volume = False
me_cylinder_002.use_remesh_preserve_attributes = False
me_cylinder_002.use_mirror_vertex_groups = False
me_cylinder_002.update()
me_cylinder_003 = bpy.data.meshes.new('Cylinder.003')
me_cylinder_003.from_pydata([(0.0, 1.0, -1.0), (0.0, 1.0, 1.0), (0.866, 0.5, -1.0), (0.866, 0.5, 1.0), (0.866, -0.5, -1.0), (0.866, -0.5, 1.0), (-8.742e-08, -1.0, -1.0), (-8.742e-08, -1.0, 1.0), (-0.866, -0.5, -1.0), (-0.866, -0.5, 1.0), (-0.866, 0.5, -1.0), (-0.866, 0.5, 1.0)], [], [(0, 1, 3, 2), (2, 3, 5, 4), (4, 5, 7, 6), (6, 7, 9, 8), (3, 1, 11, 9, 7, 5), (8, 9, 11, 10), (10, 11, 1, 0), (0, 2, 4, 6, 8, 10)])
_uv = me_cylinder_003.uv_layers.new(name='UVMap')
_uv.uv.foreach_set('vector', [1.0, 0.5, 1.0, 1.0, 0.8333, 1.0, 0.8333, 0.5, 0.8333, 0.5, 0.8333, 1.0, 0.6667, 1.0, 0.6667, 0.5, 0.6667, 0.5, 0.6667, 1.0, 0.5, 1.0, 0.5, 0.5, 0.5, 0.5, 0.5, 1.0, 0.3333, 1.0, 0.3333, 0.5, 0.4578, 0.37, 0.25, 0.49, 0.04215, 0.37, 0.04215, 0.13, 0.25, 0.01, 0.4578, 0.13, 0.3333, 0.5, 0.3333, 1.0, 0.1667, 1.0, 0.1667, 0.5, 0.1667, 0.5, 0.1667, 1.0, -8.941e-08, 1.0, -8.941e-08, 0.5, 0.75, 0.49, 0.9578, 0.37, 0.9578, 0.13, 0.75, 0.01, 0.5422, 0.13, 0.5422, 0.37])
me_cylinder_003.use_remesh_preserve_volume = False
me_cylinder_003.use_remesh_preserve_attributes = False
me_cylinder_003.use_mirror_vertex_groups = False
me_cylinder_003.update()
me_cube = bpy.data.meshes.new('Cube')
me_cube.from_pydata([(-1.0, -1.0, -1.0), (-1.0, -1.0, 1.0), (-1.0, 1.0, -1.0), (-1.0, 1.0, 1.0), (1.0, -1.0, -1.0), (1.0, -1.0, 1.0), (1.0, 1.0, -1.0), (1.0, 1.0, 1.0), (-1.0, -1.788e-07, 7.0), (-1.0, -1.788e-07, 9.0), (-1.0, 2.0, 7.0), (-1.0, 2.0, 9.0), (1.0, -1.788e-07, 7.0), (1.0, -1.788e-07, 9.0), (1.0, 2.0, 7.0), (1.0, 2.0, 9.0), (-1.0, 1.0, 15.0), (-1.0, 1.0, 17.0), (-1.0, 3.0, 15.0), (-1.0, 3.0, 17.0), (1.0, 1.0, 15.0), (1.0, 1.0, 17.0), (1.0, 3.0, 15.0), (1.0, 3.0, 17.0), (-1.0, 2.0, 23.0), (-1.0, 2.0, 25.0), (-1.0, 4.0, 23.0), (-1.0, 4.0, 25.0), (1.0, 2.0, 23.0), (1.0, 2.0, 25.0), (1.0, 4.0, 23.0), (1.0, 4.0, 25.0), (-1.0, 3.0, 31.0), (-1.0, 3.0, 33.0), (-1.0, 5.0, 31.0), (-1.0, 5.0, 33.0), (1.0, 3.0, 31.0), (1.0, 3.0, 33.0), (1.0, 5.0, 31.0), (1.0, 5.0, 33.0), (-1.0, 4.0, 39.0), (-1.0, 4.0, 41.0), (-1.0, 6.0, 39.0), (-1.0, 6.0, 41.0), (1.0, 4.0, 39.0), (1.0, 4.0, 41.0), (1.0, 6.0, 39.0), (1.0, 6.0, 41.0), (-1.0, 5.0, 47.0), (-1.0, 5.0, 49.0), (-1.0, 7.0, 47.0), (-1.0, 7.0, 49.0), (1.0, 5.0, 47.0), (1.0, 5.0, 49.0), (1.0, 7.0, 47.0), (1.0, 7.0, 49.0), (-1.0, 6.0, 55.0), (-1.0, 6.0, 57.0), (-1.0, 8.0, 55.0), (-1.0, 8.0, 57.0), (1.0, 6.0, 55.0), (1.0, 6.0, 57.0), (1.0, 8.0, 55.0), (1.0, 8.0, 57.0), (-1.0, 7.0, 63.0), (-1.0, 7.0, 65.0), (-1.0, 9.0, 63.0), (-1.0, 9.0, 65.0), (1.0, 7.0, 63.0), (1.0, 7.0, 65.0), (1.0, 9.0, 63.0), (1.0, 9.0, 65.0), (-1.0, 8.0, 71.0), (-1.0, 8.0, 73.0), (-1.0, 10.0, 71.0), (-1.0, 10.0, 73.0), (1.0, 8.0, 71.0), (1.0, 8.0, 73.0), (1.0, 10.0, 71.0), (1.0, 10.0, 73.0), (-1.0, 9.0, 79.0), (-1.0, 9.0, 81.0), (-1.0, 11.0, 79.0), (-1.0, 11.0, 81.0), (1.0, 9.0, 79.0), (1.0, 9.0, 81.0), (1.0, 11.0, 79.0), (1.0, 11.0, 81.0), (-1.0, 10.0, 87.0), (-1.0, 10.0, 89.0), (-1.0, 12.0, 87.0), (-1.0, 12.0, 89.0), (1.0, 10.0, 87.0), (1.0, 10.0, 89.0), (1.0, 12.0, 87.0), (1.0, 12.0, 89.0), (-1.0, 11.0, 95.0), (-1.0, 11.0, 97.0), (-1.0, 13.0, 95.0), (-1.0, 13.0, 97.0), (1.0, 11.0, 95.0), (1.0, 11.0, 97.0), (1.0, 13.0, 95.0), (1.0, 13.0, 97.0)], [], [(0, 1, 3, 2), (2, 3, 7, 6), (6, 7, 5, 4), (4, 5, 1, 0), (2, 6, 4, 0), (7, 3, 1, 5), (8, 9, 11, 10), (10, 11, 15, 14), (14, 15, 13, 12), (12, 13, 9, 8), (10, 14, 12, 8), (15, 11, 9, 13), (16, 17, 19, 18), (18, 19, 23, 22), (22, 23, 21, 20), (20, 21, 17, 16), (18, 22, 20, 16), (23, 19, 17, 21), (24, 25, 27, 26), (26, 27, 31, 30), (30, 31, 29, 28), (28, 29, 25, 24), (26, 30, 28, 24), (31, 27, 25, 29), (32, 33, 35, 34), (34, 35, 39, 38), (38, 39, 37, 36), (36, 37, 33, 32), (34, 38, 36, 32), (39, 35, 33, 37), (40, 41, 43, 42), (42, 43, 47, 46), (46, 47, 45, 44), (44, 45, 41, 40), (42, 46, 44, 40), (47, 43, 41, 45), (48, 49, 51, 50), (50, 51, 55, 54), (54, 55, 53, 52), (52, 53, 49, 48), (50, 54, 52, 48), (55, 51, 49, 53), (56, 57, 59, 58), (58, 59, 63, 62), (62, 63, 61, 60), (60, 61, 57, 56), (58, 62, 60, 56), (63, 59, 57, 61), (64, 65, 67, 66), (66, 67, 71, 70), (70, 71, 69, 68), (68, 69, 65, 64), (66, 70, 68, 64), (71, 67, 65, 69), (72, 73, 75, 74), (74, 75, 79, 78), (78, 79, 77, 76), (76, 77, 73, 72), (74, 78, 76, 72), (79, 75, 73, 77), (80, 81, 83, 82), (82, 83, 87, 86), (86, 87, 85, 84), (84, 85, 81, 80), (82, 86, 84, 80), (87, 83, 81, 85), (88, 89, 91, 90), (90, 91, 95, 94), (94, 95, 93, 92), (92, 93, 89, 88), (90, 94, 92, 88), (95, 91, 89, 93), (96, 97, 99, 98), (98, 99, 103, 102), (102, 103, 101, 100), (100, 101, 97, 96), (98, 102, 100, 96), (103, 99, 97, 101)])
_uv = me_cube.uv_layers.new(name='UVMap')
_uv.uv.foreach_set('vector', [0.375, 0.0, 0.625, 0.0, 0.625, 0.25, 0.375, 0.25, 0.375, 0.25, 0.625, 0.25, 0.625, 0.5, 0.375, 0.5, 0.375, 0.5, 0.625, 0.5, 0.625, 0.75, 0.375, 0.75, 0.375, 0.75, 0.625, 0.75, 0.625, 1.0, 0.375, 1.0, 0.125, 0.5, 0.375, 0.5, 0.375, 0.75, 0.125, 0.75, 0.625, 0.5, 0.875, 0.5, 0.875, 0.75, 0.625, 0.75, 0.375, 0.0, 0.625, 0.0, 0.625, 0.25, 0.375, 0.25, 0.375, 0.25, 0.625, 0.25, 0.625, 0.5, 0.375, 0.5, 0.375, 0.5, 0.625, 0.5, 0.625, 0.75, 0.375, 0.75, 0.375, 0.75, 0.625, 0.75, 0.625, 1.0, 0.375, 1.0, 0.125, 0.5, 0.375, 0.5, 0.375, 0.75, 0.125, 0.75, 0.625, 0.5, 0.875, 0.5, 0.875, 0.75, 0.625, 0.75, 0.375, 0.0, 0.625, 0.0, 0.625, 0.25, 0.375, 0.25, 0.375, 0.25, 0.625, 0.25, 0.625, 0.5, 0.375, 0.5, 0.375, 0.5, 0.625, 0.5, 0.625, 0.75, 0.375, 0.75, 0.375, 0.75, 0.625, 0.75, 0.625, 1.0, 0.375, 1.0, 0.125, 0.5, 0.375, 0.5, 0.375, 0.75, 0.125, 0.75, 0.625, 0.5, 0.875, 0.5, 0.875, 0.75, 0.625, 0.75, 0.375, 0.0, 0.625, 0.0, 0.625, 0.25, 0.375, 0.25, 0.375, 0.25, 0.625, 0.25, 0.625, 0.5, 0.375, 0.5, 0.375, 0.5, 0.625, 0.5, 0.625, 0.75, 0.375, 0.75, 0.375, 0.75, 0.625, 0.75, 0.625, 1.0, 0.375, 1.0, 0.125, 0.5, 0.375, 0.5, 0.375, 0.75, 0.125, 0.75, 0.625, 0.5, 0.875, 0.5, 0.875, 0.75, 0.625, 0.75, 0.375, 0.0, 0.625, 0.0, 0.625, 0.25, 0.375, 0.25, 0.375, 0.25, 0.625, 0.25, 0.625, 0.5, 0.375, 0.5, 0.375, 0.5, 0.625, 0.5, 0.625, 0.75, 0.375, 0.75, 0.375, 0.75, 0.625, 0.75, 0.625, 1.0, 0.375, 1.0, 0.125, 0.5, 0.375, 0.5, 0.375, 0.75, 0.125, 0.75, 0.625, 0.5, 0.875, 0.5, 0.875, 0.75, 0.625, 0.75, 0.375, 0.0, 0.625, 0.0, 0.625, 0.25, 0.375, 0.25, 0.375, 0.25, 0.625, 0.25, 0.625, 0.5, 0.375, 0.5, 0.375, 0.5, 0.625, 0.5, 0.625, 0.75, 0.375, 0.75, 0.375, 0.75, 0.625, 0.75, 0.625, 1.0, 0.375, 1.0, 0.125, 0.5, 0.375, 0.5, 0.375, 0.75, 0.125, 0.75, 0.625, 0.5, 0.875, 0.5, 0.875, 0.75, 0.625, 0.75, 0.375, 0.0, 0.625, 0.0, 0.625, 0.25, 0.375, 0.25, 0.375, 0.25, 0.625, 0.25, 0.625, 0.5, 0.375, 0.5, 0.375, 0.5, 0.625, 0.5, 0.625, 0.75, 0.375, 0.75, 0.375, 0.75, 0.625, 0.75, 0.625, 1.0, 0.375, 1.0, 0.125, 0.5, 0.375, 0.5, 0.375, 0.75, 0.125, 0.75, 0.625, 0.5, 0.875, 0.5, 0.875, 0.75, 0.625, 0.75, 0.375, 0.0, 0.625, 0.0, 0.625, 0.25, 0.375, 0.25, 0.375, 0.25, 0.625, 0.25, 0.625, 0.5, 0.375, 0.5, 0.375, 0.5, 0.625, 0.5, 0.625, 0.75, 0.375, 0.75, 0.375, 0.75, 0.625, 0.75, 0.625, 1.0, 0.375, 1.0, 0.125, 0.5, 0.375, 0.5, 0.375, 0.75, 0.125, 0.75, 0.625, 0.5, 0.875, 0.5, 0.875, 0.75, 0.625, 0.75, 0.375, 0.0, 0.625, 0.0, 0.625, 0.25, 0.375, 0.25, 0.375, 0.25, 0.625, 0.25, 0.625, 0.5, 0.375, 0.5, 0.375, 0.5, 0.625, 0.5, 0.625, 0.75, 0.375, 0.75, 0.375, 0.75, 0.625, 0.75, 0.625, 1.0, 0.375, 1.0, 0.125, 0.5, 0.375, 0.5, 0.375, 0.75, 0.125, 0.75, 0.625, 0.5, 0.875, 0.5, 0.875, 0.75, 0.625, 0.75, 0.375, 0.0, 0.625, 0.0, 0.625, 0.25, 0.375, 0.25, 0.375, 0.25, 0.625, 0.25, 0.625, 0.5, 0.375, 0.5, 0.375, 0.5, 0.625, 0.5, 0.625, 0.75, 0.375, 0.75, 0.375, 0.75, 0.625, 0.75, 0.625, 1.0, 0.375, 1.0, 0.125, 0.5, 0.375, 0.5, 0.375, 0.75, 0.125, 0.75, 0.625, 0.5, 0.875, 0.5, 0.875, 0.75, 0.625, 0.75, 0.375, 0.0, 0.625, 0.0, 0.625, 0.25, 0.375, 0.25, 0.375, 0.25, 0.625, 0.25, 0.625, 0.5, 0.375, 0.5, 0.375, 0.5, 0.625, 0.5, 0.625, 0.75, 0.375, 0.75, 0.375, 0.75, 0.625, 0.75, 0.625, 1.0, 0.375, 1.0, 0.125, 0.5, 0.375, 0.5, 0.375, 0.75, 0.125, 0.75, 0.625, 0.5, 0.875, 0.5, 0.875, 0.75, 0.625, 0.75, 0.375, 0.0, 0.625, 0.0, 0.625, 0.25, 0.375, 0.25, 0.375, 0.25, 0.625, 0.25, 0.625, 0.5, 0.375, 0.5, 0.375, 0.5, 0.625, 0.5, 0.625, 0.75, 0.375, 0.75, 0.375, 0.75, 0.625, 0.75, 0.625, 1.0, 0.375, 1.0, 0.125, 0.5, 0.375, 0.5, 0.375, 0.75, 0.125, 0.75, 0.625, 0.5, 0.875, 0.5, 0.875, 0.75, 0.625, 0.75, 0.375, 0.0, 0.625, 0.0, 0.625, 0.25, 0.375, 0.25, 0.375, 0.25, 0.625, 0.25, 0.625, 0.5, 0.375, 0.5, 0.375, 0.5, 0.625, 0.5, 0.625, 0.75, 0.375, 0.75, 0.375, 0.75, 0.625, 0.75, 0.625, 1.0, 0.375, 1.0, 0.125, 0.5, 0.375, 0.5, 0.375, 0.75, 0.125, 0.75, 0.625, 0.5, 0.875, 0.5, 0.875, 0.75, 0.625, 0.75])
me_cube.use_remesh_preserve_volume = False
me_cube.use_remesh_preserve_attributes = False
me_cube.use_mirror_vertex_groups = False
me_cube.update()
me_cube_001 = bpy.data.meshes.new('Cube.001')
me_cube_001.from_pydata([(-1.0, -1.0, -1.0), (-1.0, -1.0, 1.0), (-1.0, 1.0, -1.0), (-1.0, 1.0, 1.0), (1.0, -1.0, -1.0), (1.0, -1.0, 1.0), (1.0, 1.0, -1.0), (1.0, 1.0, 1.0)], [], [(0, 1, 3, 2), (2, 3, 7, 6), (6, 7, 5, 4), (4, 5, 1, 0), (2, 6, 4, 0), (7, 3, 1, 5)])
_uv = me_cube_001.uv_layers.new(name='UVMap')
_uv.uv.foreach_set('vector', [0.375, 0.0, 0.625, 0.0, 0.625, 0.25, 0.375, 0.25, 0.375, 0.25, 0.625, 0.25, 0.625, 0.5, 0.375, 0.5, 0.375, 0.5, 0.625, 0.5, 0.625, 0.75, 0.375, 0.75, 0.375, 0.75, 0.625, 0.75, 0.625, 1.0, 0.375, 1.0, 0.125, 0.5, 0.375, 0.5, 0.375, 0.75, 0.125, 0.75, 0.625, 0.5, 0.875, 0.5, 0.875, 0.75, 0.625, 0.75])
me_cube_001.use_remesh_preserve_volume = False
me_cube_001.use_remesh_preserve_attributes = False
me_cube_001.use_mirror_vertex_groups = False
me_cube_001.update()
me_cylinder_004 = bpy.data.meshes.new('Cylinder.004')
me_cylinder_004.from_pydata([(0.0, 1.0, -1.0), (0.0, 1.0, 1.0), (0.9511, 0.309, -1.0), (0.9511, 0.309, 1.0), (0.5878, -0.809, -1.0), (0.5878, -0.809, 1.0), (-0.5878, -0.809, -1.0), (-0.5878, -0.809, 1.0), (-0.9511, 0.309, -1.0), (-0.9511, 0.309, 1.0)], [], [(0, 1, 3, 2), (2, 3, 5, 4), (4, 5, 7, 6), (3, 1, 9, 7, 5), (6, 7, 9, 8), (8, 9, 1, 0), (0, 2, 4, 6, 8)])
_uv = me_cylinder_004.uv_layers.new(name='UVMap')
_uv.uv.foreach_set('vector', [1.0, 0.5, 1.0, 1.0, 0.8, 1.0, 0.8, 0.5, 0.8, 0.5, 0.8, 1.0, 0.6, 1.0, 0.6, 0.5, 0.6, 0.5, 0.6, 1.0, 0.4, 1.0, 0.4, 0.5, 0.4783, 0.3242, 0.25, 0.49, 0.02175, 0.3242, 0.1089, 0.05584, 0.3911, 0.05584, 0.4, 0.5, 0.4, 1.0, 0.2, 1.0, 0.2, 0.5, 0.2, 0.5, 0.2, 1.0, 2.98e-08, 1.0, 2.98e-08, 0.5, 0.75, 0.49, 0.9783, 0.3242, 0.8911, 0.05584, 0.6089, 0.05584, 0.5217, 0.3242])
me_cylinder_004.use_remesh_preserve_volume = False
me_cylinder_004.use_remesh_preserve_attributes = False
me_cylinder_004.use_mirror_vertex_groups = False
me_cylinder_004.update()
me_cylinder_009 = bpy.data.meshes.new('Cylinder.009')
me_cylinder_009.from_pydata([(0.0, 1.0, -1.0), (0.0, 1.0, 1.0), (0.9511, 0.309, -1.0), (0.9511, 0.309, 1.0), (0.5878, -0.809, -1.0), (0.5878, -0.809, 1.0), (-0.5878, -0.809, -1.0), (-0.5878, -0.809, 1.0), (-0.9511, 0.309, -1.0), (-0.9511, 0.309, 1.0)], [], [(0, 1, 3, 2), (2, 3, 5, 4), (4, 5, 7, 6), (3, 1, 9, 7, 5), (6, 7, 9, 8), (8, 9, 1, 0), (0, 2, 4, 6, 8)])
_uv = me_cylinder_009.uv_layers.new(name='UVMap')
_uv.uv.foreach_set('vector', [1.0, 0.5, 1.0, 1.0, 0.8, 1.0, 0.8, 0.5, 0.8, 0.5, 0.8, 1.0, 0.6, 1.0, 0.6, 0.5, 0.6, 0.5, 0.6, 1.0, 0.4, 1.0, 0.4, 0.5, 0.4783, 0.3242, 0.25, 0.49, 0.02175, 0.3242, 0.1089, 0.05584, 0.3911, 0.05584, 0.4, 0.5, 0.4, 1.0, 0.2, 1.0, 0.2, 0.5, 0.2, 0.5, 0.2, 1.0, 2.98e-08, 1.0, 2.98e-08, 0.5, 0.75, 0.49, 0.9783, 0.3242, 0.8911, 0.05584, 0.6089, 0.05584, 0.5217, 0.3242])
me_cylinder_009.use_remesh_preserve_volume = False
me_cylinder_009.use_remesh_preserve_attributes = False
me_cylinder_009.use_mirror_vertex_groups = False
me_cylinder_009.update()
me_cylinder_010 = bpy.data.meshes.new('Cylinder.010')
me_cylinder_010.from_pydata([(0.0, 1.0, -1.0), (0.0, 1.0, 1.0), (0.9511, 0.309, -1.0), (0.9511, 0.309, 1.0), (0.5878, -0.809, -1.0), (0.5878, -0.809, 1.0), (-0.5878, -0.809, -1.0), (-0.5878, -0.809, 1.0), (-0.9511, 0.309, -1.0), (-0.9511, 0.309, 1.0)], [], [(0, 1, 3, 2), (2, 3, 5, 4), (4, 5, 7, 6), (3, 1, 9, 7, 5), (6, 7, 9, 8), (8, 9, 1, 0), (0, 2, 4, 6, 8)])
_uv = me_cylinder_010.uv_layers.new(name='UVMap')
_uv.uv.foreach_set('vector', [1.0, 0.5, 1.0, 1.0, 0.8, 1.0, 0.8, 0.5, 0.8, 0.5, 0.8, 1.0, 0.6, 1.0, 0.6, 0.5, 0.6, 0.5, 0.6, 1.0, 0.4, 1.0, 0.4, 0.5, 0.4783, 0.3242, 0.25, 0.49, 0.02175, 0.3242, 0.1089, 0.05584, 0.3911, 0.05584, 0.4, 0.5, 0.4, 1.0, 0.2, 1.0, 0.2, 0.5, 0.2, 0.5, 0.2, 1.0, 2.98e-08, 1.0, 2.98e-08, 0.5, 0.75, 0.49, 0.9783, 0.3242, 0.8911, 0.05584, 0.6089, 0.05584, 0.5217, 0.3242])
me_cylinder_010.use_remesh_preserve_volume = False
me_cylinder_010.use_remesh_preserve_attributes = False
me_cylinder_010.use_mirror_vertex_groups = False
me_cylinder_010.update()
me_cylinder_011 = bpy.data.meshes.new('Cylinder.011')
me_cylinder_011.from_pydata([(0.0, 1.0, -1.0), (0.0, 1.0, 1.0), (0.9511, 0.309, -1.0), (0.9511, 0.309, 1.0), (0.5878, -0.809, -1.0), (0.5878, -0.809, 1.0), (-0.5878, -0.809, -1.0), (-0.5878, -0.809, 1.0), (-0.9511, 0.309, -1.0), (-0.9511, 0.309, 1.0)], [], [(0, 1, 3, 2), (2, 3, 5, 4), (4, 5, 7, 6), (3, 1, 9, 7, 5), (6, 7, 9, 8), (8, 9, 1, 0), (0, 2, 4, 6, 8)])
_uv = me_cylinder_011.uv_layers.new(name='UVMap')
_uv.uv.foreach_set('vector', [1.0, 0.5, 1.0, 1.0, 0.8, 1.0, 0.8, 0.5, 0.8, 0.5, 0.8, 1.0, 0.6, 1.0, 0.6, 0.5, 0.6, 0.5, 0.6, 1.0, 0.4, 1.0, 0.4, 0.5, 0.4783, 0.3242, 0.25, 0.49, 0.02175, 0.3242, 0.1089, 0.05584, 0.3911, 0.05584, 0.4, 0.5, 0.4, 1.0, 0.2, 1.0, 0.2, 0.5, 0.2, 0.5, 0.2, 1.0, 2.98e-08, 1.0, 2.98e-08, 0.5, 0.75, 0.49, 0.9783, 0.3242, 0.8911, 0.05584, 0.6089, 0.05584, 0.5217, 0.3242])
me_cylinder_011.use_remesh_preserve_volume = False
me_cylinder_011.use_remesh_preserve_attributes = False
me_cylinder_011.use_mirror_vertex_groups = False
me_cylinder_011.update()

# ---- objects
ob_cube = bpy.data.objects.new('Cube', me_cube_005)
ob_cube_002 = bpy.data.objects.new('Cube.002', me_cube_006)
ob_cylinder_004 = bpy.data.objects.new('Cylinder.004', me_cylinder)
ob_cylinder_005 = bpy.data.objects.new('Cylinder.005', me_cylinder_001)
ob_cylinder_006 = bpy.data.objects.new('Cylinder.006', me_cylinder_002)
ob_cylinder_007 = bpy.data.objects.new('Cylinder.007', me_cylinder_003)
ob_cube_001 = bpy.data.objects.new('Cube.001', me_cube)
ob_cube_003 = bpy.data.objects.new('Cube.003', me_cube_001)
ob_cylinder_008 = bpy.data.objects.new('Cylinder.008', me_cylinder_004)
ob_cylinder_009 = bpy.data.objects.new('Cylinder.009', me_cylinder_009)
ob_cylinder_010 = bpy.data.objects.new('Cylinder.010', me_cylinder_010)
ob_cylinder_011 = bpy.data.objects.new('Cylinder.011', me_cylinder_011)

# ---- transforms, parenting, visibility, modifiers, constraints
ob_cube.location = (15.2, 1.0, 10.0)
ob_cube.lineart.crease_threshold = 0.0
ob_cube_002.location = (15.15, 1.0, 16.0)
ob_cube_002.scale = (7.0, 7.0, 0.6758)
ob_cube_002.lineart.crease_threshold = 0.0
ob_cylinder_004.location = (11.81, -3.512, 4.734)
ob_cylinder_004.scale = (1.0, 1.0, 5.127)
ob_cylinder_004.lineart.crease_threshold = 0.0
ob_cylinder_005.location = (18.72, -3.456, 4.691)
ob_cylinder_005.scale = (1.0, 1.0, 5.127)
ob_cylinder_005.lineart.crease_threshold = 0.0
ob_cylinder_006.location = (18.72, 5.719, 4.691)
ob_cylinder_006.scale = (1.0, 1.0, 5.127)
ob_cylinder_006.lineart.crease_threshold = 0.0
ob_cylinder_007.location = (11.81, 5.719, 4.734)
ob_cylinder_007.scale = (1.0, 1.0, 5.127)
ob_cylinder_007.lineart.crease_threshold = 0.0
ob_cube_001.location = (3.356, -4.805, 0.0)
ob_cube_001.scale = (4.0, 1.0, 0.1)
ob_cube_001.lineart.crease_threshold = 0.0
ob_cube_003.location = (8.383, 13.48, 9.657)
ob_cube_003.scale = (8.866, 5.0, 0.1)
ob_cube_003.lineart.crease_threshold = 0.0
ob_cylinder_008.location = (1.812, 15.71, 4.706)
ob_cylinder_008.scale = (1.0, 1.0, 4.845)
ob_cylinder_008.lineart.crease_threshold = 0.0
ob_cylinder_009.location = (1.812, 10.45, 4.706)
ob_cylinder_009.scale = (1.0, 1.0, 4.845)
ob_cylinder_009.lineart.crease_threshold = 0.0
ob_cylinder_010.location = (15.26, 15.71, 4.706)
ob_cylinder_010.scale = (1.0, 1.0, 4.845)
ob_cylinder_010.lineart.crease_threshold = 0.0
ob_cylinder_011.location = (15.26, 10.45, 4.706)
ob_cylinder_011.scale = (1.0, 1.0, 4.845)
ob_cylinder_011.lineart.crease_threshold = 0.0

# ---- collection membership
col_collection.objects.link(ob_cube)
col_collection.objects.link(ob_cube_002)
col_collection.objects.link(ob_cylinder_004)
col_collection.objects.link(ob_cylinder_005)
col_collection.objects.link(ob_cylinder_006)
col_collection.objects.link(ob_cylinder_007)
col_collection.objects.link(ob_cube_001)
col_collection.objects.link(ob_cube_003)
col_collection.objects.link(ob_cylinder_008)
col_collection.objects.link(ob_cylinder_009)
col_collection.objects.link(ob_cylinder_010)
col_collection.objects.link(ob_cylinder_011)

# ---- scene / render settings (as saved in the file)
scene.frame_start = 1; scene.frame_end = 250; scene.frame_set(1)
scene.render.engine = 'BLENDER_EEVEE_NEXT'
scene.cycles.use_denoising = False
scene.cycles.samples = 128
scene.cycles.sampling_pattern = 'TABULATED_SOBOL'
scene.cycles.use_adaptive_sampling = False
scene.cycles.use_light_tree = False
scene.view_settings.view_transform = 'Filmic'
bpy.context.view_layer.update()

# ---- added for rendering (the .blend has no active camera and no usable light): camera, sun
cam_auto = bpy.data.cameras.new('AutoCamera')
cam_auto.lens = 50.0
cam_auto.sensor_width = 36.0
cam_auto.clip_end = 1000.0
ob_auto_camera = bpy.data.objects.new('AutoCamera', cam_auto)
scene.collection.objects.link(ob_auto_camera)
ob_auto_camera.location = (48.0893, -38.5612, 40.7173)
ob_auto_camera.rotation_euler = (1.09748, -7.21219e-08, 0.694738)
scene.camera = ob_auto_camera
light_auto_sun = bpy.data.lights.new('AutoSun', 'SUN')
light_auto_sun.energy = 3.0
light_auto_sun.angle = 0.0523599
ob_auto_sun = bpy.data.objects.new('AutoSun', light_auto_sun)
scene.collection.objects.link(ob_auto_sun)
ob_auto_sun.rotation_euler = (0.872665, 0.174533, 0.523599)
bpy.context.view_layer.update()
